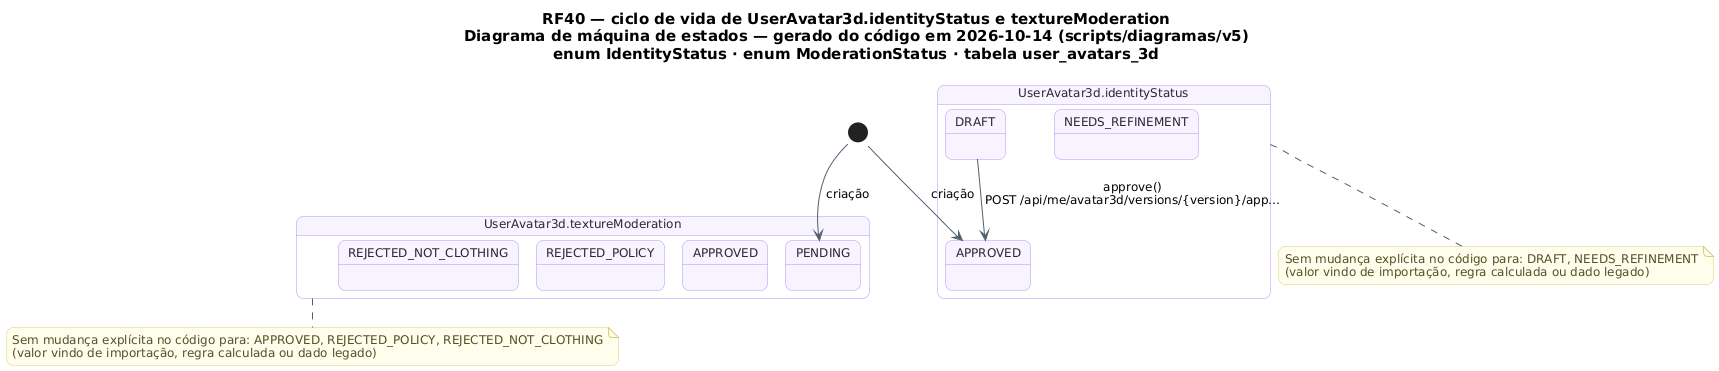

The diagram above was rendered by PlantUML. Its source (embedded in the PNG):
@startuml RF40_MaquinaDeEstados_Avatar
!pragma layout smetana
skinparam backgroundColor #FFFFFF
skinparam shadowing false
skinparam defaultFontName "DejaVu Sans"
skinparam defaultFontSize 12
skinparam titleFontSize 15
skinparam roundcorner 14
skinparam ArrowColor #52606D
skinparam note {
  BackgroundColor #FFFDEB
  BorderColor #D8CE78
  FontColor #554F24
}
skinparam state {
  BackgroundColor #F8F4FF
  BorderColor #B695F5
  FontColor #2D2438
  StartColor #20A77A
  EndColor #4B5563
}
title RF40 — ciclo de vida de UserAvatar3d.identityStatus e textureModeration\nDiagrama de máquina de estados — gerado do código em 2026-10-14 (scripts/diagramas/v5)\nenum IdentityStatus · enum ModerationStatus · tabela user_avatars_3d

state "UserAvatar3d.identityStatus" as Ciclo_UserAvatar3d {
  state Ciclo_UserAvatar3d_DRAFT as "DRAFT"
  state Ciclo_UserAvatar3d_NEEDS_REFINEMENT as "NEEDS_REFINEMENT"
  state Ciclo_UserAvatar3d_APPROVED as "APPROVED"
}
[*] --> Ciclo_UserAvatar3d_APPROVED : criação
Ciclo_UserAvatar3d_DRAFT --> Ciclo_UserAvatar3d_APPROVED : approve()\nPOST /api/me/avatar3d/versions/{version}/app…
note bottom of Ciclo_UserAvatar3d
  Sem mudança explícita no código para: DRAFT, NEEDS_REFINEMENT
  (valor vindo de importação, regra calculada ou dado legado)
end note
state "UserAvatar3d.textureModeration" as Ciclo_UserAvatar3d_textureModeration {
  state Ciclo_UserAvatar3d_textureModeration_PENDING as "PENDING"
  state Ciclo_UserAvatar3d_textureModeration_APPROVED as "APPROVED"
  state Ciclo_UserAvatar3d_textureModeration_REJECTED_POLICY as "REJECTED_POLICY"
  state Ciclo_UserAvatar3d_textureModeration_REJECTED_NOT_CLOTHING as "REJECTED_NOT_CLOTHING"
}
[*] --> Ciclo_UserAvatar3d_textureModeration_PENDING : criação
note bottom of Ciclo_UserAvatar3d_textureModeration
  Sem mudança explícita no código para: APPROVED, REJECTED_POLICY, REJECTED_NOT_CLOTHING
  (valor vindo de importação, regra calculada ou dado legado)
end note
@enduml